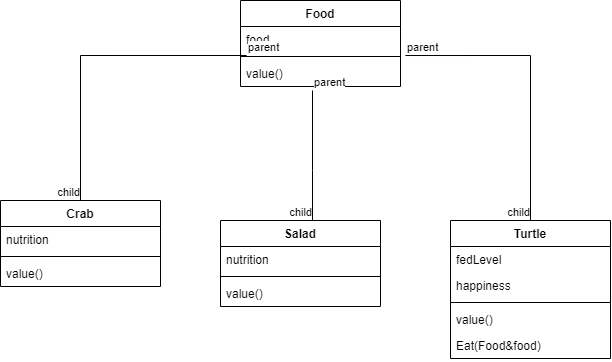

The diagram above was exported from draw.io. Its source (the exported page's mxGraphModel, read from the mxfile embedded in the PNG):
<mxGraphModel dx="652" dy="568" grid="1" gridSize="10" guides="1" tooltips="1" connect="1" arrows="1" fold="1" page="1" pageScale="1" pageWidth="827" pageHeight="1169" math="0" shadow="0">
  <root>
    <mxCell id="WIyWlLk6GJQsqaUBKTNV-0" />
    <mxCell id="WIyWlLk6GJQsqaUBKTNV-1" parent="WIyWlLk6GJQsqaUBKTNV-0" />
    <mxCell id="zlBPR9GHOTojZ_djIz78-0" value="Food" style="swimlane;fontStyle=1;align=center;verticalAlign=top;childLayout=stackLayout;horizontal=1;startSize=26;horizontalStack=0;resizeParent=1;resizeParentMax=0;resizeLast=0;collapsible=1;marginBottom=0;" vertex="1" parent="WIyWlLk6GJQsqaUBKTNV-1">
      <mxGeometry x="300" y="120" width="160" height="86" as="geometry" />
    </mxCell>
    <mxCell id="zlBPR9GHOTojZ_djIz78-1" value="food" style="text;strokeColor=none;fillColor=none;align=left;verticalAlign=top;spacingLeft=4;spacingRight=4;overflow=hidden;rotatable=0;points=[[0,0.5],[1,0.5]];portConstraint=eastwest;" vertex="1" parent="zlBPR9GHOTojZ_djIz78-0">
      <mxGeometry y="26" width="160" height="26" as="geometry" />
    </mxCell>
    <mxCell id="zlBPR9GHOTojZ_djIz78-2" value="" style="line;strokeWidth=1;fillColor=none;align=left;verticalAlign=middle;spacingTop=-1;spacingLeft=3;spacingRight=3;rotatable=0;labelPosition=right;points=[];portConstraint=eastwest;strokeColor=inherit;" vertex="1" parent="zlBPR9GHOTojZ_djIz78-0">
      <mxGeometry y="52" width="160" height="8" as="geometry" />
    </mxCell>
    <mxCell id="zlBPR9GHOTojZ_djIz78-3" value="value()" style="text;strokeColor=none;fillColor=none;align=left;verticalAlign=top;spacingLeft=4;spacingRight=4;overflow=hidden;rotatable=0;points=[[0,0.5],[1,0.5]];portConstraint=eastwest;" vertex="1" parent="zlBPR9GHOTojZ_djIz78-0">
      <mxGeometry y="60" width="160" height="26" as="geometry" />
    </mxCell>
    <mxCell id="zlBPR9GHOTojZ_djIz78-4" value="Crab" style="swimlane;fontStyle=1;align=center;verticalAlign=top;childLayout=stackLayout;horizontal=1;startSize=26;horizontalStack=0;resizeParent=1;resizeParentMax=0;resizeLast=0;collapsible=1;marginBottom=0;" vertex="1" parent="WIyWlLk6GJQsqaUBKTNV-1">
      <mxGeometry x="60" y="320" width="160" height="86" as="geometry" />
    </mxCell>
    <mxCell id="zlBPR9GHOTojZ_djIz78-5" value="nutrition" style="text;strokeColor=none;fillColor=none;align=left;verticalAlign=top;spacingLeft=4;spacingRight=4;overflow=hidden;rotatable=0;points=[[0,0.5],[1,0.5]];portConstraint=eastwest;" vertex="1" parent="zlBPR9GHOTojZ_djIz78-4">
      <mxGeometry y="26" width="160" height="26" as="geometry" />
    </mxCell>
    <mxCell id="zlBPR9GHOTojZ_djIz78-6" value="" style="line;strokeWidth=1;fillColor=none;align=left;verticalAlign=middle;spacingTop=-1;spacingLeft=3;spacingRight=3;rotatable=0;labelPosition=right;points=[];portConstraint=eastwest;strokeColor=inherit;" vertex="1" parent="zlBPR9GHOTojZ_djIz78-4">
      <mxGeometry y="52" width="160" height="8" as="geometry" />
    </mxCell>
    <mxCell id="zlBPR9GHOTojZ_djIz78-7" value="value()" style="text;strokeColor=none;fillColor=none;align=left;verticalAlign=top;spacingLeft=4;spacingRight=4;overflow=hidden;rotatable=0;points=[[0,0.5],[1,0.5]];portConstraint=eastwest;" vertex="1" parent="zlBPR9GHOTojZ_djIz78-4">
      <mxGeometry y="60" width="160" height="26" as="geometry" />
    </mxCell>
    <mxCell id="zlBPR9GHOTojZ_djIz78-8" value="Salad" style="swimlane;fontStyle=1;align=center;verticalAlign=top;childLayout=stackLayout;horizontal=1;startSize=26;horizontalStack=0;resizeParent=1;resizeParentMax=0;resizeLast=0;collapsible=1;marginBottom=0;" vertex="1" parent="WIyWlLk6GJQsqaUBKTNV-1">
      <mxGeometry x="280" y="340" width="160" height="86" as="geometry" />
    </mxCell>
    <mxCell id="zlBPR9GHOTojZ_djIz78-9" value="nutrition" style="text;strokeColor=none;fillColor=none;align=left;verticalAlign=top;spacingLeft=4;spacingRight=4;overflow=hidden;rotatable=0;points=[[0,0.5],[1,0.5]];portConstraint=eastwest;" vertex="1" parent="zlBPR9GHOTojZ_djIz78-8">
      <mxGeometry y="26" width="160" height="26" as="geometry" />
    </mxCell>
    <mxCell id="zlBPR9GHOTojZ_djIz78-10" value="" style="line;strokeWidth=1;fillColor=none;align=left;verticalAlign=middle;spacingTop=-1;spacingLeft=3;spacingRight=3;rotatable=0;labelPosition=right;points=[];portConstraint=eastwest;strokeColor=inherit;" vertex="1" parent="zlBPR9GHOTojZ_djIz78-8">
      <mxGeometry y="52" width="160" height="8" as="geometry" />
    </mxCell>
    <mxCell id="zlBPR9GHOTojZ_djIz78-11" value="value()" style="text;strokeColor=none;fillColor=none;align=left;verticalAlign=top;spacingLeft=4;spacingRight=4;overflow=hidden;rotatable=0;points=[[0,0.5],[1,0.5]];portConstraint=eastwest;" vertex="1" parent="zlBPR9GHOTojZ_djIz78-8">
      <mxGeometry y="60" width="160" height="26" as="geometry" />
    </mxCell>
    <mxCell id="zlBPR9GHOTojZ_djIz78-12" value="Turtle" style="swimlane;fontStyle=1;align=center;verticalAlign=top;childLayout=stackLayout;horizontal=1;startSize=26;horizontalStack=0;resizeParent=1;resizeParentMax=0;resizeLast=0;collapsible=1;marginBottom=0;" vertex="1" parent="WIyWlLk6GJQsqaUBKTNV-1">
      <mxGeometry x="510" y="340" width="160" height="138" as="geometry" />
    </mxCell>
    <mxCell id="zlBPR9GHOTojZ_djIz78-13" value="fedLevel    " style="text;strokeColor=none;fillColor=none;align=left;verticalAlign=top;spacingLeft=4;spacingRight=4;overflow=hidden;rotatable=0;points=[[0,0.5],[1,0.5]];portConstraint=eastwest;" vertex="1" parent="zlBPR9GHOTojZ_djIz78-12">
      <mxGeometry y="26" width="160" height="26" as="geometry" />
    </mxCell>
    <mxCell id="zlBPR9GHOTojZ_djIz78-25" value="happiness" style="text;strokeColor=none;fillColor=none;align=left;verticalAlign=top;spacingLeft=4;spacingRight=4;overflow=hidden;rotatable=0;points=[[0,0.5],[1,0.5]];portConstraint=eastwest;" vertex="1" parent="zlBPR9GHOTojZ_djIz78-12">
      <mxGeometry y="52" width="160" height="26" as="geometry" />
    </mxCell>
    <mxCell id="zlBPR9GHOTojZ_djIz78-14" value="" style="line;strokeWidth=1;fillColor=none;align=left;verticalAlign=middle;spacingTop=-1;spacingLeft=3;spacingRight=3;rotatable=0;labelPosition=right;points=[];portConstraint=eastwest;strokeColor=inherit;" vertex="1" parent="zlBPR9GHOTojZ_djIz78-12">
      <mxGeometry y="78" width="160" height="8" as="geometry" />
    </mxCell>
    <mxCell id="zlBPR9GHOTojZ_djIz78-15" value="value()" style="text;strokeColor=none;fillColor=none;align=left;verticalAlign=top;spacingLeft=4;spacingRight=4;overflow=hidden;rotatable=0;points=[[0,0.5],[1,0.5]];portConstraint=eastwest;" vertex="1" parent="zlBPR9GHOTojZ_djIz78-12">
      <mxGeometry y="86" width="160" height="26" as="geometry" />
    </mxCell>
    <mxCell id="zlBPR9GHOTojZ_djIz78-26" value="Eat(Food&amp;food)" style="text;strokeColor=none;fillColor=none;align=left;verticalAlign=top;spacingLeft=4;spacingRight=4;overflow=hidden;rotatable=0;points=[[0,0.5],[1,0.5]];portConstraint=eastwest;" vertex="1" parent="zlBPR9GHOTojZ_djIz78-12">
      <mxGeometry y="112" width="160" height="26" as="geometry" />
    </mxCell>
    <mxCell id="zlBPR9GHOTojZ_djIz78-16" value="" style="endArrow=none;html=1;edgeStyle=orthogonalEdgeStyle;rounded=0;entryX=0.5;entryY=0;entryDx=0;entryDy=0;exitX=1.031;exitY=-0.192;exitDx=0;exitDy=0;exitPerimeter=0;" edge="1" parent="WIyWlLk6GJQsqaUBKTNV-1" source="zlBPR9GHOTojZ_djIz78-3" target="zlBPR9GHOTojZ_djIz78-12">
      <mxGeometry relative="1" as="geometry">
        <mxPoint x="320" y="240" as="sourcePoint" />
        <mxPoint x="450" y="300" as="targetPoint" />
      </mxGeometry>
    </mxCell>
    <mxCell id="zlBPR9GHOTojZ_djIz78-17" value="parent" style="edgeLabel;resizable=0;html=1;align=left;verticalAlign=bottom;" connectable="0" vertex="1" parent="zlBPR9GHOTojZ_djIz78-16">
      <mxGeometry x="-1" relative="1" as="geometry" />
    </mxCell>
    <mxCell id="zlBPR9GHOTojZ_djIz78-18" value="child" style="edgeLabel;resizable=0;html=1;align=right;verticalAlign=bottom;" connectable="0" vertex="1" parent="zlBPR9GHOTojZ_djIz78-16">
      <mxGeometry x="1" relative="1" as="geometry" />
    </mxCell>
    <mxCell id="zlBPR9GHOTojZ_djIz78-19" value="" style="endArrow=none;html=1;edgeStyle=orthogonalEdgeStyle;rounded=0;exitX=0.038;exitY=1.115;exitDx=0;exitDy=0;exitPerimeter=0;entryX=0.5;entryY=0;entryDx=0;entryDy=0;" edge="1" parent="WIyWlLk6GJQsqaUBKTNV-1" source="zlBPR9GHOTojZ_djIz78-1" target="zlBPR9GHOTojZ_djIz78-4">
      <mxGeometry relative="1" as="geometry">
        <mxPoint x="100" y="220" as="sourcePoint" />
        <mxPoint x="260" y="220" as="targetPoint" />
      </mxGeometry>
    </mxCell>
    <mxCell id="zlBPR9GHOTojZ_djIz78-20" value="parent" style="edgeLabel;resizable=0;html=1;align=left;verticalAlign=bottom;" connectable="0" vertex="1" parent="zlBPR9GHOTojZ_djIz78-19">
      <mxGeometry x="-1" relative="1" as="geometry" />
    </mxCell>
    <mxCell id="zlBPR9GHOTojZ_djIz78-21" value="child" style="edgeLabel;resizable=0;html=1;align=right;verticalAlign=bottom;" connectable="0" vertex="1" parent="zlBPR9GHOTojZ_djIz78-19">
      <mxGeometry x="1" relative="1" as="geometry" />
    </mxCell>
    <mxCell id="zlBPR9GHOTojZ_djIz78-22" value="" style="endArrow=none;html=1;edgeStyle=orthogonalEdgeStyle;rounded=0;exitX=0.45;exitY=1.154;exitDx=0;exitDy=0;exitPerimeter=0;entryX=0.575;entryY=0;entryDx=0;entryDy=0;entryPerimeter=0;" edge="1" parent="WIyWlLk6GJQsqaUBKTNV-1" source="zlBPR9GHOTojZ_djIz78-3" target="zlBPR9GHOTojZ_djIz78-8">
      <mxGeometry relative="1" as="geometry">
        <mxPoint x="310" y="290" as="sourcePoint" />
        <mxPoint x="470" y="290" as="targetPoint" />
        <Array as="points">
          <mxPoint x="372" y="290" />
          <mxPoint x="372" y="290" />
        </Array>
      </mxGeometry>
    </mxCell>
    <mxCell id="zlBPR9GHOTojZ_djIz78-23" value="parent" style="edgeLabel;resizable=0;html=1;align=left;verticalAlign=bottom;" connectable="0" vertex="1" parent="zlBPR9GHOTojZ_djIz78-22">
      <mxGeometry x="-1" relative="1" as="geometry" />
    </mxCell>
    <mxCell id="zlBPR9GHOTojZ_djIz78-24" value="child" style="edgeLabel;resizable=0;html=1;align=right;verticalAlign=bottom;" connectable="0" vertex="1" parent="zlBPR9GHOTojZ_djIz78-22">
      <mxGeometry x="1" relative="1" as="geometry" />
    </mxCell>
  </root>
</mxGraphModel>